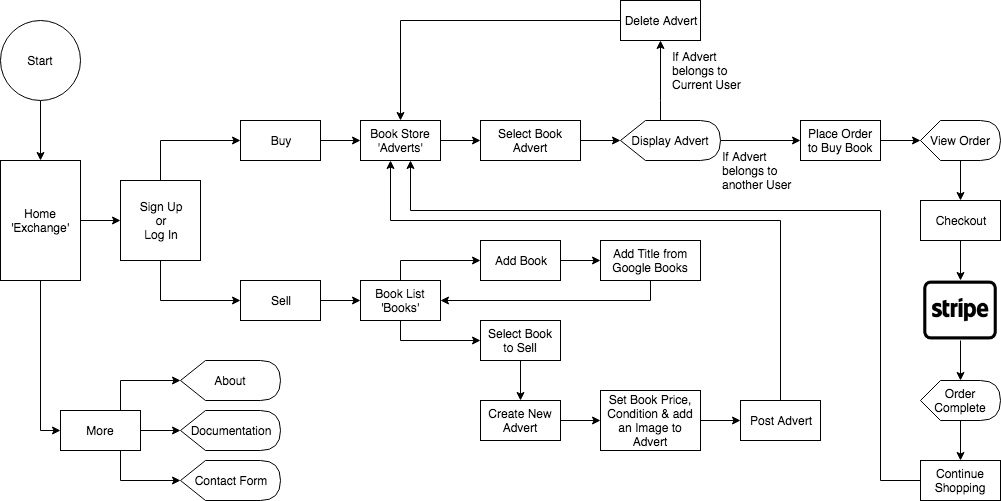

The diagram above was exported from draw.io. Its source (the exported page's mxGraphModel, read from the mxfile embedded in the PNG):
<mxGraphModel dx="1122" dy="505" grid="1" gridSize="10" guides="1" tooltips="1" connect="1" arrows="1" fold="1" page="1" pageScale="1" pageWidth="1169" pageHeight="827" math="0" shadow="0">
  <root>
    <mxCell id="0" />
    <mxCell id="1" parent="0" />
    <mxCell id="Fw3c9YTUP58sarrwS10N-121" value="" style="edgeStyle=orthogonalEdgeStyle;rounded=0;orthogonalLoop=1;jettySize=auto;html=1;" edge="1" parent="1" source="Fw3c9YTUP58sarrwS10N-53" target="Fw3c9YTUP58sarrwS10N-57">
      <mxGeometry relative="1" as="geometry" />
    </mxCell>
    <mxCell id="Fw3c9YTUP58sarrwS10N-133" style="edgeStyle=orthogonalEdgeStyle;rounded=0;orthogonalLoop=1;jettySize=auto;html=1;exitX=0.5;exitY=1;exitDx=0;exitDy=0;entryX=0;entryY=0.5;entryDx=0;entryDy=0;" edge="1" parent="1" source="Fw3c9YTUP58sarrwS10N-53" target="Fw3c9YTUP58sarrwS10N-76">
      <mxGeometry relative="1" as="geometry" />
    </mxCell>
    <mxCell id="Fw3c9YTUP58sarrwS10N-53" value="Home&lt;br&gt;'Exchange'" style="rounded=0;whiteSpace=wrap;html=1;" vertex="1" parent="1">
      <mxGeometry x="40" y="200" width="80" height="120" as="geometry" />
    </mxCell>
    <mxCell id="Fw3c9YTUP58sarrwS10N-136" style="edgeStyle=orthogonalEdgeStyle;rounded=0;orthogonalLoop=1;jettySize=auto;html=1;exitX=0.5;exitY=0;exitDx=0;exitDy=0;entryX=0;entryY=0.5;entryDx=0;entryDy=0;" edge="1" parent="1" source="Fw3c9YTUP58sarrwS10N-57" target="Fw3c9YTUP58sarrwS10N-78">
      <mxGeometry relative="1" as="geometry" />
    </mxCell>
    <mxCell id="Fw3c9YTUP58sarrwS10N-137" style="edgeStyle=orthogonalEdgeStyle;rounded=0;orthogonalLoop=1;jettySize=auto;html=1;exitX=0.5;exitY=1;exitDx=0;exitDy=0;entryX=0;entryY=0.5;entryDx=0;entryDy=0;" edge="1" parent="1" source="Fw3c9YTUP58sarrwS10N-57" target="Fw3c9YTUP58sarrwS10N-77">
      <mxGeometry relative="1" as="geometry" />
    </mxCell>
    <mxCell id="Fw3c9YTUP58sarrwS10N-57" value="Sign Up&lt;br&gt;or&lt;br&gt;Log In" style="rounded=0;whiteSpace=wrap;html=1;" vertex="1" parent="1">
      <mxGeometry x="160" y="220" width="80" height="80" as="geometry" />
    </mxCell>
    <mxCell id="Fw3c9YTUP58sarrwS10N-130" style="edgeStyle=orthogonalEdgeStyle;rounded=0;orthogonalLoop=1;jettySize=auto;html=1;exitX=0.75;exitY=0;exitDx=0;exitDy=0;entryX=0;entryY=0.5;entryDx=0;entryDy=0;entryPerimeter=0;" edge="1" parent="1" source="Fw3c9YTUP58sarrwS10N-76" target="Fw3c9YTUP58sarrwS10N-113">
      <mxGeometry relative="1" as="geometry" />
    </mxCell>
    <mxCell id="Fw3c9YTUP58sarrwS10N-131" value="" style="edgeStyle=orthogonalEdgeStyle;rounded=0;orthogonalLoop=1;jettySize=auto;html=1;" edge="1" parent="1" source="Fw3c9YTUP58sarrwS10N-76" target="Fw3c9YTUP58sarrwS10N-117">
      <mxGeometry relative="1" as="geometry" />
    </mxCell>
    <mxCell id="Fw3c9YTUP58sarrwS10N-132" style="edgeStyle=orthogonalEdgeStyle;rounded=0;orthogonalLoop=1;jettySize=auto;html=1;exitX=0.75;exitY=1;exitDx=0;exitDy=0;entryX=0;entryY=0.5;entryDx=0;entryDy=0;entryPerimeter=0;" edge="1" parent="1" source="Fw3c9YTUP58sarrwS10N-76" target="Fw3c9YTUP58sarrwS10N-116">
      <mxGeometry relative="1" as="geometry" />
    </mxCell>
    <mxCell id="Fw3c9YTUP58sarrwS10N-76" value="More" style="rounded=0;whiteSpace=wrap;html=1;" vertex="1" parent="1">
      <mxGeometry x="100" y="450" width="80" height="40" as="geometry" />
    </mxCell>
    <mxCell id="Fw3c9YTUP58sarrwS10N-152" value="" style="edgeStyle=orthogonalEdgeStyle;rounded=0;orthogonalLoop=1;jettySize=auto;html=1;" edge="1" parent="1" source="Fw3c9YTUP58sarrwS10N-77" target="Fw3c9YTUP58sarrwS10N-94">
      <mxGeometry relative="1" as="geometry" />
    </mxCell>
    <mxCell id="Fw3c9YTUP58sarrwS10N-77" value="Sell" style="rounded=0;whiteSpace=wrap;html=1;" vertex="1" parent="1">
      <mxGeometry x="280" y="320" width="80" height="40" as="geometry" />
    </mxCell>
    <mxCell id="Fw3c9YTUP58sarrwS10N-139" value="" style="edgeStyle=orthogonalEdgeStyle;rounded=0;orthogonalLoop=1;jettySize=auto;html=1;" edge="1" parent="1" source="Fw3c9YTUP58sarrwS10N-78" target="Fw3c9YTUP58sarrwS10N-93">
      <mxGeometry relative="1" as="geometry" />
    </mxCell>
    <mxCell id="Fw3c9YTUP58sarrwS10N-78" value="Buy" style="rounded=0;whiteSpace=wrap;html=1;" vertex="1" parent="1">
      <mxGeometry x="280" y="160" width="80" height="40" as="geometry" />
    </mxCell>
    <mxCell id="Fw3c9YTUP58sarrwS10N-140" value="" style="edgeStyle=orthogonalEdgeStyle;rounded=0;orthogonalLoop=1;jettySize=auto;html=1;" edge="1" parent="1" source="Fw3c9YTUP58sarrwS10N-93" target="Fw3c9YTUP58sarrwS10N-95">
      <mxGeometry relative="1" as="geometry" />
    </mxCell>
    <mxCell id="Fw3c9YTUP58sarrwS10N-93" value="Book Store&lt;br&gt;'Adverts'" style="rounded=0;whiteSpace=wrap;html=1;" vertex="1" parent="1">
      <mxGeometry x="400" y="160" width="80" height="40" as="geometry" />
    </mxCell>
    <mxCell id="Fw3c9YTUP58sarrwS10N-153" style="edgeStyle=orthogonalEdgeStyle;rounded=0;orthogonalLoop=1;jettySize=auto;html=1;exitX=0.5;exitY=0;exitDx=0;exitDy=0;entryX=0;entryY=0.5;entryDx=0;entryDy=0;" edge="1" parent="1" source="Fw3c9YTUP58sarrwS10N-94" target="Fw3c9YTUP58sarrwS10N-104">
      <mxGeometry relative="1" as="geometry" />
    </mxCell>
    <mxCell id="Fw3c9YTUP58sarrwS10N-156" style="edgeStyle=orthogonalEdgeStyle;rounded=0;orthogonalLoop=1;jettySize=auto;html=1;exitX=0.5;exitY=1;exitDx=0;exitDy=0;entryX=0;entryY=0.5;entryDx=0;entryDy=0;" edge="1" parent="1" source="Fw3c9YTUP58sarrwS10N-94" target="Fw3c9YTUP58sarrwS10N-105">
      <mxGeometry relative="1" as="geometry" />
    </mxCell>
    <mxCell id="Fw3c9YTUP58sarrwS10N-94" value="Book List&lt;br&gt;'Books'" style="rounded=0;whiteSpace=wrap;html=1;" vertex="1" parent="1">
      <mxGeometry x="400" y="320" width="80" height="40" as="geometry" />
    </mxCell>
    <mxCell id="Fw3c9YTUP58sarrwS10N-141" value="" style="edgeStyle=orthogonalEdgeStyle;rounded=0;orthogonalLoop=1;jettySize=auto;html=1;" edge="1" parent="1" source="Fw3c9YTUP58sarrwS10N-95" target="Fw3c9YTUP58sarrwS10N-118">
      <mxGeometry relative="1" as="geometry" />
    </mxCell>
    <mxCell id="Fw3c9YTUP58sarrwS10N-95" value="Select Book Advert" style="rounded=0;whiteSpace=wrap;html=1;" vertex="1" parent="1">
      <mxGeometry x="520" y="160" width="100" height="40" as="geometry" />
    </mxCell>
    <mxCell id="Fw3c9YTUP58sarrwS10N-144" style="edgeStyle=orthogonalEdgeStyle;rounded=0;orthogonalLoop=1;jettySize=auto;html=1;entryX=0.5;entryY=0;entryDx=0;entryDy=0;" edge="1" parent="1" source="Fw3c9YTUP58sarrwS10N-97" target="Fw3c9YTUP58sarrwS10N-93">
      <mxGeometry relative="1" as="geometry" />
    </mxCell>
    <mxCell id="Fw3c9YTUP58sarrwS10N-97" value="Delete Advert" style="rounded=0;whiteSpace=wrap;html=1;" vertex="1" parent="1">
      <mxGeometry x="660" y="40" width="80" height="40" as="geometry" />
    </mxCell>
    <mxCell id="Fw3c9YTUP58sarrwS10N-145" value="" style="edgeStyle=orthogonalEdgeStyle;rounded=0;orthogonalLoop=1;jettySize=auto;html=1;" edge="1" parent="1" source="Fw3c9YTUP58sarrwS10N-98" target="Fw3c9YTUP58sarrwS10N-100">
      <mxGeometry relative="1" as="geometry" />
    </mxCell>
    <mxCell id="Fw3c9YTUP58sarrwS10N-98" value="Place Order to Buy Book" style="rounded=0;whiteSpace=wrap;html=1;" vertex="1" parent="1">
      <mxGeometry x="840" y="160" width="80" height="40" as="geometry" />
    </mxCell>
    <mxCell id="Fw3c9YTUP58sarrwS10N-146" value="" style="edgeStyle=orthogonalEdgeStyle;rounded=0;orthogonalLoop=1;jettySize=auto;html=1;" edge="1" parent="1" source="Fw3c9YTUP58sarrwS10N-100" target="Fw3c9YTUP58sarrwS10N-101">
      <mxGeometry relative="1" as="geometry" />
    </mxCell>
    <mxCell id="Fw3c9YTUP58sarrwS10N-100" value="View Order" style="shape=display;whiteSpace=wrap;html=1;" vertex="1" parent="1">
      <mxGeometry x="960" y="160" width="80" height="40" as="geometry" />
    </mxCell>
    <mxCell id="Fw3c9YTUP58sarrwS10N-147" value="" style="edgeStyle=orthogonalEdgeStyle;rounded=0;orthogonalLoop=1;jettySize=auto;html=1;" edge="1" parent="1" source="Fw3c9YTUP58sarrwS10N-101">
      <mxGeometry relative="1" as="geometry">
        <mxPoint x="1000" y="320" as="targetPoint" />
      </mxGeometry>
    </mxCell>
    <mxCell id="Fw3c9YTUP58sarrwS10N-101" value="Checkout" style="rounded=0;whiteSpace=wrap;html=1;" vertex="1" parent="1">
      <mxGeometry x="960" y="240" width="80" height="40" as="geometry" />
    </mxCell>
    <mxCell id="Fw3c9YTUP58sarrwS10N-149" value="" style="edgeStyle=orthogonalEdgeStyle;rounded=0;orthogonalLoop=1;jettySize=auto;html=1;" edge="1" parent="1">
      <mxGeometry relative="1" as="geometry">
        <mxPoint x="1000" y="380" as="sourcePoint" />
        <mxPoint x="1000" y="420" as="targetPoint" />
      </mxGeometry>
    </mxCell>
    <mxCell id="Fw3c9YTUP58sarrwS10N-102" value="" style="shape=image;html=1;verticalAlign=top;verticalLabelPosition=bottom;labelBackgroundColor=#ffffff;imageAspect=0;aspect=fixed;image=https://cdn3.iconfinder.com/data/icons/logos-and-brands-3/512/324_Stripe_Credit_Card-128.png" vertex="1" parent="1">
      <mxGeometry x="960" y="310" width="80" height="80" as="geometry" />
    </mxCell>
    <mxCell id="Fw3c9YTUP58sarrwS10N-151" value="" style="edgeStyle=orthogonalEdgeStyle;rounded=0;orthogonalLoop=1;jettySize=auto;html=1;" edge="1" parent="1" source="Fw3c9YTUP58sarrwS10N-103" target="Fw3c9YTUP58sarrwS10N-119">
      <mxGeometry relative="1" as="geometry" />
    </mxCell>
    <mxCell id="Fw3c9YTUP58sarrwS10N-103" value="Order Complete" style="shape=display;whiteSpace=wrap;html=1;" vertex="1" parent="1">
      <mxGeometry x="960" y="420" width="80" height="40" as="geometry" />
    </mxCell>
    <mxCell id="Fw3c9YTUP58sarrwS10N-154" value="" style="edgeStyle=orthogonalEdgeStyle;rounded=0;orthogonalLoop=1;jettySize=auto;html=1;" edge="1" parent="1" source="Fw3c9YTUP58sarrwS10N-104" target="Fw3c9YTUP58sarrwS10N-106">
      <mxGeometry relative="1" as="geometry" />
    </mxCell>
    <mxCell id="Fw3c9YTUP58sarrwS10N-104" value="Add Book" style="rounded=0;whiteSpace=wrap;html=1;" vertex="1" parent="1">
      <mxGeometry x="520" y="280" width="80" height="40" as="geometry" />
    </mxCell>
    <mxCell id="Fw3c9YTUP58sarrwS10N-157" style="edgeStyle=orthogonalEdgeStyle;rounded=0;orthogonalLoop=1;jettySize=auto;html=1;exitX=0.5;exitY=1;exitDx=0;exitDy=0;entryX=0.5;entryY=0;entryDx=0;entryDy=0;" edge="1" parent="1" source="Fw3c9YTUP58sarrwS10N-105" target="Fw3c9YTUP58sarrwS10N-107">
      <mxGeometry relative="1" as="geometry" />
    </mxCell>
    <mxCell id="Fw3c9YTUP58sarrwS10N-105" value="Select Book to Sell" style="rounded=0;whiteSpace=wrap;html=1;" vertex="1" parent="1">
      <mxGeometry x="520" y="360" width="80" height="40" as="geometry" />
    </mxCell>
    <mxCell id="Fw3c9YTUP58sarrwS10N-155" style="edgeStyle=orthogonalEdgeStyle;rounded=0;orthogonalLoop=1;jettySize=auto;html=1;exitX=0.5;exitY=1;exitDx=0;exitDy=0;entryX=1;entryY=0.5;entryDx=0;entryDy=0;" edge="1" parent="1" source="Fw3c9YTUP58sarrwS10N-106" target="Fw3c9YTUP58sarrwS10N-94">
      <mxGeometry relative="1" as="geometry" />
    </mxCell>
    <mxCell id="Fw3c9YTUP58sarrwS10N-106" value="Add Title from Google Books" style="rounded=0;whiteSpace=wrap;html=1;" vertex="1" parent="1">
      <mxGeometry x="640" y="280" width="100" height="40" as="geometry" />
    </mxCell>
    <mxCell id="Fw3c9YTUP58sarrwS10N-158" value="" style="edgeStyle=orthogonalEdgeStyle;rounded=0;orthogonalLoop=1;jettySize=auto;html=1;" edge="1" parent="1" source="Fw3c9YTUP58sarrwS10N-107" target="Fw3c9YTUP58sarrwS10N-108">
      <mxGeometry relative="1" as="geometry" />
    </mxCell>
    <mxCell id="Fw3c9YTUP58sarrwS10N-107" value="Create New Advert" style="rounded=0;whiteSpace=wrap;html=1;" vertex="1" parent="1">
      <mxGeometry x="520" y="440" width="80" height="40" as="geometry" />
    </mxCell>
    <mxCell id="Fw3c9YTUP58sarrwS10N-159" value="" style="edgeStyle=orthogonalEdgeStyle;rounded=0;orthogonalLoop=1;jettySize=auto;html=1;" edge="1" parent="1" source="Fw3c9YTUP58sarrwS10N-108" target="Fw3c9YTUP58sarrwS10N-109">
      <mxGeometry relative="1" as="geometry" />
    </mxCell>
    <mxCell id="Fw3c9YTUP58sarrwS10N-108" value="Set Book Price, Condition &amp;amp; add an Image to Advert" style="rounded=0;whiteSpace=wrap;html=1;" vertex="1" parent="1">
      <mxGeometry x="640" y="430" width="100" height="60" as="geometry" />
    </mxCell>
    <mxCell id="Fw3c9YTUP58sarrwS10N-161" style="edgeStyle=orthogonalEdgeStyle;rounded=0;orthogonalLoop=1;jettySize=auto;html=1;exitX=0.5;exitY=0;exitDx=0;exitDy=0;" edge="1" parent="1" source="Fw3c9YTUP58sarrwS10N-109">
      <mxGeometry relative="1" as="geometry">
        <mxPoint x="430" y="200" as="targetPoint" />
        <Array as="points">
          <mxPoint x="820" y="260" />
          <mxPoint x="430" y="260" />
          <mxPoint x="430" y="200" />
        </Array>
      </mxGeometry>
    </mxCell>
    <mxCell id="Fw3c9YTUP58sarrwS10N-109" value="Post Advert" style="rounded=0;whiteSpace=wrap;html=1;" vertex="1" parent="1">
      <mxGeometry x="780" y="440" width="80" height="40" as="geometry" />
    </mxCell>
    <mxCell id="Fw3c9YTUP58sarrwS10N-113" value="About" style="shape=display;whiteSpace=wrap;html=1;" vertex="1" parent="1">
      <mxGeometry x="220" y="400" width="100" height="40" as="geometry" />
    </mxCell>
    <mxCell id="Fw3c9YTUP58sarrwS10N-116" value="Contact Form" style="shape=display;whiteSpace=wrap;html=1;" vertex="1" parent="1">
      <mxGeometry x="220" y="500" width="100" height="40" as="geometry" />
    </mxCell>
    <mxCell id="Fw3c9YTUP58sarrwS10N-117" value="Documentation" style="shape=display;whiteSpace=wrap;html=1;" vertex="1" parent="1">
      <mxGeometry x="220" y="450" width="100" height="40" as="geometry" />
    </mxCell>
    <mxCell id="Fw3c9YTUP58sarrwS10N-138" value="" style="edgeStyle=orthogonalEdgeStyle;rounded=0;orthogonalLoop=1;jettySize=auto;html=1;" edge="1" parent="1" source="Fw3c9YTUP58sarrwS10N-118" target="Fw3c9YTUP58sarrwS10N-97">
      <mxGeometry relative="1" as="geometry">
        <Array as="points">
          <mxPoint x="700" y="140" />
          <mxPoint x="700" y="140" />
        </Array>
      </mxGeometry>
    </mxCell>
    <mxCell id="Fw3c9YTUP58sarrwS10N-142" value="" style="edgeStyle=orthogonalEdgeStyle;rounded=0;orthogonalLoop=1;jettySize=auto;html=1;" edge="1" parent="1" source="Fw3c9YTUP58sarrwS10N-118" target="Fw3c9YTUP58sarrwS10N-98">
      <mxGeometry relative="1" as="geometry" />
    </mxCell>
    <mxCell id="Fw3c9YTUP58sarrwS10N-118" value="Display Advert" style="shape=display;whiteSpace=wrap;html=1;" vertex="1" parent="1">
      <mxGeometry x="660" y="160" width="100" height="40" as="geometry" />
    </mxCell>
    <mxCell id="Fw3c9YTUP58sarrwS10N-162" style="edgeStyle=orthogonalEdgeStyle;rounded=0;orthogonalLoop=1;jettySize=auto;html=1;exitX=0;exitY=0.5;exitDx=0;exitDy=0;" edge="1" parent="1" source="Fw3c9YTUP58sarrwS10N-119">
      <mxGeometry relative="1" as="geometry">
        <mxPoint x="450" y="200" as="targetPoint" />
        <Array as="points">
          <mxPoint x="920" y="520" />
          <mxPoint x="920" y="250" />
          <mxPoint x="450" y="250" />
          <mxPoint x="450" y="200" />
        </Array>
      </mxGeometry>
    </mxCell>
    <mxCell id="Fw3c9YTUP58sarrwS10N-119" value="Continue Shopping" style="rounded=0;whiteSpace=wrap;html=1;" vertex="1" parent="1">
      <mxGeometry x="960" y="500" width="80" height="40" as="geometry" />
    </mxCell>
    <mxCell id="Fw3c9YTUP58sarrwS10N-143" value="If Advert belongs to Current User" style="text;html=1;strokeColor=none;fillColor=none;align=left;verticalAlign=middle;whiteSpace=wrap;rounded=0;" vertex="1" parent="1">
      <mxGeometry x="710" y="90" width="80" height="40" as="geometry" />
    </mxCell>
    <mxCell id="Fw3c9YTUP58sarrwS10N-150" style="edgeStyle=orthogonalEdgeStyle;rounded=0;orthogonalLoop=1;jettySize=auto;html=1;exitX=0.5;exitY=1;exitDx=0;exitDy=0;" edge="1" parent="1" source="Fw3c9YTUP58sarrwS10N-102" target="Fw3c9YTUP58sarrwS10N-102">
      <mxGeometry relative="1" as="geometry" />
    </mxCell>
    <mxCell id="Fw3c9YTUP58sarrwS10N-160" value="If Advert belongs to another User" style="text;html=1;strokeColor=none;fillColor=none;align=left;verticalAlign=middle;whiteSpace=wrap;rounded=0;" vertex="1" parent="1">
      <mxGeometry x="760" y="190" width="80" height="40" as="geometry" />
    </mxCell>
    <mxCell id="Fw3c9YTUP58sarrwS10N-164" value="" style="edgeStyle=orthogonalEdgeStyle;rounded=0;orthogonalLoop=1;jettySize=auto;html=1;" edge="1" parent="1" source="Fw3c9YTUP58sarrwS10N-163" target="Fw3c9YTUP58sarrwS10N-53">
      <mxGeometry relative="1" as="geometry" />
    </mxCell>
    <mxCell id="Fw3c9YTUP58sarrwS10N-163" value="Start" style="ellipse;whiteSpace=wrap;html=1;" vertex="1" parent="1">
      <mxGeometry x="40" y="60" width="80" height="80" as="geometry" />
    </mxCell>
  </root>
</mxGraphModel>